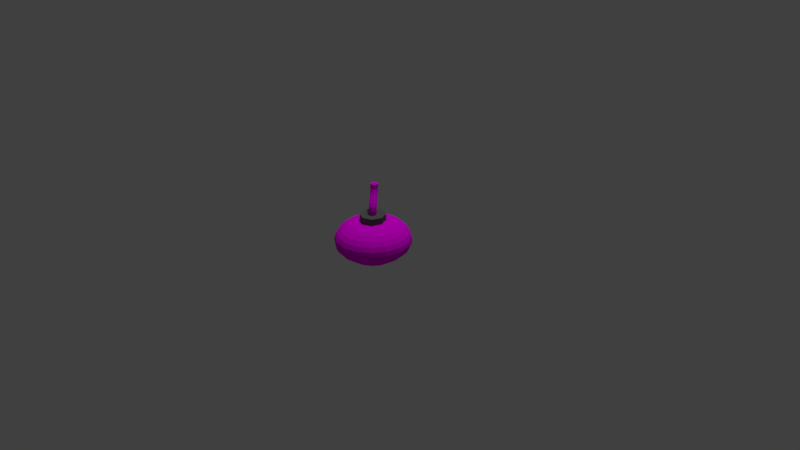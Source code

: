 # Source: ShieldBomb.blend  (saved by Blender 2.77.0; exported with 4.5.12 LTS)
import bpy
from mathutils import Matrix  # noqa: F401  (used for matrix-valued properties, if any)

bpy.ops.wm.read_factory_settings(use_empty=True)
scene = bpy.context.scene
scene.name = 'Scene'

# ---- collections
col_collection_1 = bpy.data.collections.new('Collection 1'); scene.collection.children.link(col_collection_1)

# ---- images (referenced by path relative to the original .blend; pixels are not part of the script)
import os
ASSET_DIR = os.environ.get("B2B_ASSET_DIR", "")  # directory of the original .blend (textures are referenced by path, not embedded)
HERE = os.path.dirname(os.path.abspath(__file__))  # packed textures are extracted next to this script under _unpacked/

def load_image(name, relpath, width, height, colorspace="sRGB"):
    """Load a texture the original file referenced (path relative to the .blend, or extracted next to this script)."""
    p = next((c for c in (os.path.join(HERE, relpath), os.path.join(ASSET_DIR, relpath)) if relpath and os.path.exists(c)), "")
    if p:
        img = bpy.data.images.load(p, check_existing=True)
        img.name = name
    else:  # same state as the original file: an image datablock whose file is absent (Cycles renders it pink)
        img = bpy.data.images.new(name, width, height)
        img.source = "FILE"
        img.filepath = "//" + (relpath or name)
    img.colorspace_settings.name = colorspace
    return img
img_earthenpottexture_jpg_001 = load_image('EarthenPotTexture.jpg.001', 'EarthenPotTexture.jpg', 1024, 1024, 'sRGB')
img_jute_jpg = load_image('Jute.jpg', 'Jute.jpg', 1024, 1024, 'sRGB')

# ---- materials (node trees are filled in below, after node groups)
mat_base = bpy.data.materials.new('Base')
mat_base.alpha_threshold = 0.0
mat_base.roughness = 0.5
mat_pot = bpy.data.materials.new('Pot')
mat_pot.alpha_threshold = 0.0
mat_pot.roughness = 0.5
mat_fuse = bpy.data.materials.new('Fuse')
mat_fuse.alpha_threshold = 0.0
mat_fuse.roughness = 0.5
mat_black = bpy.data.materials.new('Black')
mat_black.alpha_threshold = 0.0
mat_black.roughness = 0.5

# ---- material node trees
mat_base.use_nodes = True; mat_base.node_tree.nodes.clear()
_N = mat_base.node_tree.nodes; _L = mat_base.node_tree.links
n0 = _N.new('ShaderNodeOutputMaterial'); n0.name = 'Material Output'; n0.location = (300, 300)
n1 = _N.new('ShaderNodeBsdfDiffuse'); n1.name = 'Diffuse BSDF'; n1.location = (10, 300)
_L.new(n1.outputs[0], n0.inputs[0])
n0.is_active_output = True
mat_pot.use_nodes = True; mat_pot.node_tree.nodes.clear()
_N = mat_pot.node_tree.nodes; _L = mat_pot.node_tree.links
n0 = _N.new('ShaderNodeOutputMaterial'); n0.name = 'Material Output'; n0.location = (300, 300)
n1 = _N.new('ShaderNodeBsdfDiffuse'); n1.name = 'Diffuse BSDF'; n1.location = (124, 233)
n2 = _N.new('ShaderNodeTexImage'); n2.name = 'Image Texture'; n2.location = (-105, 297)
n2.width = 140
n2.image = img_earthenpottexture_jpg_001
_L.new(n1.outputs[0], n0.inputs[0])
_L.new(n2.outputs[0], n1.inputs[0])
n0.is_active_output = True
mat_fuse.use_nodes = True; mat_fuse.node_tree.nodes.clear()
_N = mat_fuse.node_tree.nodes; _L = mat_fuse.node_tree.links
n0 = _N.new('ShaderNodeOutputMaterial'); n0.name = 'Material Output'; n0.location = (300, 300)
n1 = _N.new('ShaderNodeTexImage'); n1.name = 'Image Texture'; n1.location = (-126, 293)
n1.width = 140
n1.image = img_jute_jpg
n2 = _N.new('ShaderNodeBsdfDiffuse'); n2.name = 'Diffuse BSDF'; n2.location = (63, 251)
_L.new(n2.outputs[0], n0.inputs[0])
_L.new(n1.outputs[0], n2.inputs[0])
n0.is_active_output = True
mat_black.use_nodes = True; mat_black.node_tree.nodes.clear()
_N = mat_black.node_tree.nodes; _L = mat_black.node_tree.links
n0 = _N.new('ShaderNodeOutputMaterial'); n0.name = 'Material Output'; n0.location = (300, 300)
n1 = _N.new('ShaderNodeBsdfDiffuse'); n1.name = 'Diffuse BSDF'; n1.location = (10, 300)
n1.inputs[0].default_value = (0.1248, 0.1248, 0.1248, 1.0)
_L.new(n1.outputs[0], n0.inputs[0])
n0.is_active_output = True

# ---- world
world_world = bpy.data.worlds.new('World'); scene.world = world_world
world_world.color = (0.05088, 0.05088, 0.05088)
world_world.use_sun_shadow = False
world_world.sun_shadow_jitter_overblur = 0.0
world_world.cycles.sampling_method = 'MANUAL'

# ---- cameras
cam_camera = bpy.data.cameras.new('Camera')
cam_camera.clip_end = 100.0
cam_camera.lens = 35.0
cam_camera.sensor_width = 32.0
cam_camera.sensor_height = 18.0
cam_camera.ortho_scale = 7.314
cam_camera.dof.focus_distance = 0.0

# ---- lights
light_lamp = bpy.data.lights.new('Lamp', 'SUN')
light_lamp.transmission_factor = 0.0
light_lamp.cutoff_distance = 30.0
light_lamp.angle = 0.1993
light_lamp.energy = 1.0
light_lamp.shadow_buffer_clip_start = 1.001
light_lamp.shadow_soft_size = 0.1
light_lamp.shadow_cascade_max_distance = 1000.0

# ---- meshes
me_sphere_001 = bpy.data.meshes.new('Sphere.001')
me_sphere_001.from_pydata([(-0.4619, 0.0, 0.1146), (-0.4904, 0.0, 0.1632), (-0.4531, 0.1877, 0.1632), (-0.4268, 0.1768, 0.1146), (-0.4157, 0.0, 0.07004), (-0.3841, 0.1591, 0.07004), (-0.4268, -0.1768, 0.1146), (-0.4531, -0.1877, 0.1632), (-0.5, 0.0, 0.2161), (-0.4619, 0.1913, 0.2161), (-0.3468, 0.3468, 0.1632), (-0.3266, 0.3266, 0.1146), (-0.3536, 0.0, 0.02648), (-0.3266, 0.1353, 0.02648), (-0.3841, -0.1591, 0.07004), (-0.294, 0.294, 0.07004), (-0.3266, -0.3266, 0.1146), (-0.3468, -0.3468, 0.1632), (-0.4619, -0.1913, 0.2161), (-0.4904, 0.0, 0.2725), (-0.4531, 0.1877, 0.2725), (-0.3536, 0.3536, 0.2161), (-0.1877, 0.4531, 0.1632), (-0.1768, 0.4268, 0.1146), (-0.2778, 0.0, -0.02241), (-0.2566, 0.1063, -0.02241), (-0.3266, -0.1353, 0.02648), (-0.25, 0.25, 0.02648), (-0.294, -0.294, 0.07004), (-0.1591, 0.3841, 0.07004), (-0.1768, -0.4268, 0.1146), (-0.1877, -0.4531, 0.1632), (-0.3536, -0.3536, 0.2161), (-0.4531, -0.1877, 0.2725), (-0.4619, 0.0, 0.3307), (-0.4268, 0.1768, 0.3307), (-0.3468, 0.3468, 0.2725), (-0.1913, 0.4619, 0.2161), (1.912e-07, 0.4904, 0.1632), (2.21e-07, 0.4619, 0.1146), (-0.1913, 0.0, -0.06862), (-0.1768, 0.07322, -0.06862), (-0.2566, -0.1063, -0.02241), (-0.1964, 0.1964, -0.02241), (-0.25, -0.25, 0.02648), (-0.1353, 0.3266, 0.02648), (-0.1591, -0.3841, 0.07004), (2.061e-07, 0.4157, 0.07004), (-3.23e-08, -0.4619, 0.1146), (2.73e-08, -0.4904, 0.1632), (-0.1913, -0.4619, 0.2161), (-0.3468, -0.3468, 0.2725), (-0.4268, -0.1768, 0.3307), (-0.4157, 0.0, 0.3832), (-0.3841, 0.1591, 0.3832), (-0.3266, 0.3266, 0.3307), (-0.1877, 0.4531, 0.2725), (2.21e-07, 0.5, 0.2161), (0.1877, 0.4531, 0.1632), (0.1768, 0.4268, 0.1146), (-0.09755, 0.0, -0.09707), (-0.09012, 0.03733, -0.09707), (-0.1768, -0.07322, -0.06862), (-0.1353, 0.1353, -0.06862), (-0.1964, -0.1964, -0.02241), (-0.1063, 0.2566, -0.02241), (-0.1353, -0.3266, 0.02648), (1.987e-07, 0.3536, 0.02648), (-4.72e-08, -0.4157, 0.07004), (0.1591, 0.3841, 0.07004), (0.1768, -0.4268, 0.1146), (0.1877, -0.4531, 0.1632), (-3.23e-08, -0.5, 0.2161), (-0.1877, -0.4531, 0.2725), (-0.3266, -0.3266, 0.3307), (-0.3841, -0.1591, 0.3832), (-0.3536, 0.0, 0.4272), (-0.3266, 0.1353, 0.4272), (-0.294, 0.294, 0.3832), (-0.1768, 0.4268, 0.3307), (1.912e-07, 0.4904, 0.2725), (0.1913, 0.4619, 0.2161), (0.3468, 0.3468, 0.1632), (0.3266, 0.3266, 0.1146), (1.629e-07, 0.0, -0.1067), (-0.09012, -0.03733, -0.09707), (-0.06897, 0.06897, -0.09707), (-0.1353, -0.1353, -0.06862), (-0.07322, 0.1768, -0.06862), (-0.1063, -0.2566, -0.02241), (1.912e-07, 0.2778, -0.02241), (4.22e-08, -0.3536, 0.02648), (0.1353, 0.3266, 0.02648), (0.1591, -0.3841, 0.07004), (0.294, 0.294, 0.07004), (0.3266, -0.3266, 0.1146), (0.3468, -0.3468, 0.1632), (0.1913, -0.4619, 0.2161), (2.73e-08, -0.4904, 0.2725), (-0.1768, -0.4268, 0.3307), (-0.294, -0.294, 0.3832), (-0.3266, -0.1353, 0.4272), (-0.2778, 0.0, 0.4615), (-0.2566, 0.1063, 0.4615), (-0.25, 0.25, 0.4272), (-0.1591, 0.3841, 0.3832), (1.912e-07, 0.4619, 0.3307), (0.1877, 0.4531, 0.2725), (0.3536, 0.3536, 0.2161), (0.4531, 0.1877, 0.1632), (0.4268, 0.1768, 0.1146), (-0.06897, -0.06897, -0.09707), (-0.03733, 0.09012, -0.09707), (-0.07322, -0.1768, -0.06862), (1.987e-07, 0.1913, -0.06862), (3.475e-08, -0.2778, -0.02241), (0.1063, 0.2566, -0.02241), (0.1353, -0.3266, 0.02648), (0.25, 0.25, 0.02648), (0.294, -0.294, 0.07004), (0.3841, 0.1591, 0.07004), (0.4268, -0.1768, 0.1146), (0.4531, -0.1877, 0.1632), (0.3536, -0.3536, 0.2161), (0.1877, -0.4531, 0.2725), (-1.74e-08, -0.4619, 0.3307), (-0.1591, -0.3841, 0.3832), (-0.25, -0.25, 0.4272), (-0.2566, -0.1063, 0.4615), (-0.1913, 0.0, 0.4851), (-0.1768, 0.07322, 0.4851), (-0.1964, 0.1964, 0.4615), (-0.1353, 0.3266, 0.4272), (2.061e-07, 0.4157, 0.3832), (0.1768, 0.4268, 0.3307), (0.3468, 0.3468, 0.2725), (0.4619, 0.1913, 0.2161), (0.4904, -7.176e-08, 0.1632), (0.4619, -1.314e-07, 0.1146), (-0.03733, -0.09012, -0.09707), (1.726e-07, 0.09755, -0.09707), (4.965e-08, -0.1913, -0.06862), (0.07322, 0.1768, -0.06862), (0.1063, -0.2566, -0.02241), (0.1964, 0.1964, -0.02241), (0.25, -0.25, 0.02648), (0.3266, 0.1353, 0.02648), (0.3841, -0.1591, 0.07004), (0.4157, -1.165e-07, 0.07004), (0.4619, -0.1913, 0.2161), (0.3468, -0.3468, 0.2725), (0.1768, -0.4268, 0.3307), (-4.72e-08, -0.4157, 0.3832), (-0.1353, -0.3266, 0.4272), (-0.1964, -0.1964, 0.4615), (-0.1768, -0.07322, 0.4851), (-0.1655, 0.0, 0.4878), (-0.1672, 0.004002, 0.4863), (-0.1441, 0.05969, 0.489), (-0.1353, 0.1353, 0.4851), (-0.1063, 0.2566, 0.4615), (1.987e-07, 0.3536, 0.4272), (0.1591, 0.3841, 0.3832), (0.3266, 0.3266, 0.3307), (0.4531, 0.1877, 0.2725), (0.5, -1.165e-07, 0.2161), (1.316e-07, -0.09755, -0.09707), (0.03733, 0.09012, -0.09707), (0.07322, -0.1768, -0.06862), (0.1353, 0.1353, -0.06862), (0.1964, -0.1964, -0.02241), (0.2566, 0.1063, -0.02241), (0.3266, -0.1353, 0.02648), (0.3536, -4.196e-08, 0.02648), (0.4531, -0.1877, 0.2725), (0.3266, -0.3266, 0.3307), (0.1591, -0.3841, 0.3832), (4.22e-08, -0.3536, 0.4272), (-0.1063, -0.2566, 0.4615), (-0.1353, -0.1353, 0.4851), (-0.1413, -0.05852, 0.4894), (-0.1194, 0.1194, 0.4874), (-0.07322, 0.1768, 0.4851), (1.912e-07, 0.2778, 0.4615), (0.1353, 0.3266, 0.4272), (0.294, 0.294, 0.3832), (0.4268, 0.1768, 0.3307), (0.4904, -7.176e-08, 0.2725), (0.03733, -0.09012, -0.09707), (0.06898, 0.06897, -0.09707), (0.1353, -0.1353, -0.06862), (0.1768, 0.07322, -0.06862), (0.2566, -0.1063, -0.02241), (0.2778, -7.921e-08, -0.02241), (0.4268, -0.1768, 0.3307), (0.294, -0.294, 0.3832), (0.1353, -0.3266, 0.4272), (3.475e-08, -0.2778, 0.4615), (-0.07322, -0.1768, 0.4851), (-0.1158, -0.1158, 0.488), (-0.1179, -0.115, 0.4872), (-0.1179, 0.123, 0.4861), (-0.06074, 0.1466, 0.4886), (1.912e-07, 0.1913, 0.4851), (0.1063, 0.2566, 0.4615), (0.25, 0.25, 0.4272), (0.3841, 0.1591, 0.3832), (0.4619, -1.016e-07, 0.3307), (0.06898, -0.06897, -0.09707), (0.09012, 0.03733, -0.09707), (0.1768, -0.07322, -0.06862), (0.1913, -8.666e-08, -0.06862), (0.3841, -0.1591, 0.3832), (0.25, -0.25, 0.4272), (0.1063, -0.2566, 0.4615), (8.691e-08, -0.1913, 0.4851), (-0.05791, -0.1398, 0.4896), (1.873e-07, 0.1718, 0.4871), (0.07322, 0.1768, 0.4851), (0.1964, 0.1964, 0.4615), (0.3266, 0.1353, 0.4272), (0.4157, -1.165e-07, 0.3832), (0.09012, -0.03733, -0.09707), (0.09755, -2.706e-08, -0.09707), (0.3266, -0.1353, 0.4272), (0.1964, -0.1964, 0.4615), (0.07322, -0.1768, 0.4851), (9.675e-08, -0.1638, 0.488), (0.001076, 0.1723, 0.4867), (0.06106, 0.1474, 0.4885), (0.1353, 0.1353, 0.4851), (0.2566, 0.1063, 0.4615), (0.3536, -4.196e-08, 0.4272), (0.2566, -0.1063, 0.4615), (0.1353, -0.1353, 0.4851), (0.05823, -0.1406, 0.4895), (0.001076, -0.1642, 0.4876), (0.12, 0.123, 0.4864), (0.1209, 0.1209, 0.4872), (0.1768, 0.07322, 0.4851), (0.2778, -7.176e-08, 0.4615), (0.1768, -0.07322, 0.4851), (0.1165, -0.1165, 0.4879), (0.1459, 0.06045, 0.4887), (0.1913, -5.686e-08, 0.4851), (0.1431, -0.05928, 0.4891), (0.12, -0.115, 0.4865), (0.1693, 0.004002, 0.486), (0.1677, -5.122e-08, 0.4876), (0.001076, 0.05405, 0.5687), (0.03647, 0.03939, 0.5687), (-0.03431, 0.03939, 0.5687), (-0.04897, 0.004002, 0.5687), (-0.03431, -0.03139, 0.5687), (0.001076, -0.04605, 0.5687), (0.03647, -0.03139, 0.5687), (0.05113, 0.004002, 0.5687), (0.001076, 0.1723, 0.5735), (0.12, 0.123, 0.5733), (-0.1179, 0.123, 0.573), (-0.1672, 0.004002, 0.5727), (-0.1179, -0.115, 0.5728), (0.001076, -0.1642, 0.5729), (0.1693, 0.004002, 0.5728), (0.12, -0.115, 0.5727), (-0.1263, 0.2023, 0.9046), (-0.09093, 0.1876, 0.9046), (-0.1617, 0.1876, 0.9046), (-0.1764, 0.1523, 0.9046), (-0.1617, 0.1169, 0.9046), (-0.1263, 0.1022, 0.9046), (-0.07627, 0.1523, 0.9046), (-0.09093, 0.1169, 0.9046), (-0.035, -0.03059, 0.6246), (-0.04517, -0.01876, 0.6718), (-0.06449, 0.003733, 0.7107), (-0.08907, 0.03233, 0.7448), (-0.115, 0.06249, 0.7777), (-0.1383, 0.08967, 0.8129), (-0.1552, 0.1093, 0.854), (-0.1699, 0.1447, 0.854), (-0.153, 0.1251, 0.8129), (-0.1296, 0.09788, 0.7777), (-0.1037, 0.06772, 0.7448), (-0.07915, 0.03912, 0.7107), (-0.05983, 0.01663, 0.6718), (-0.04966, 0.004797, 0.6246), (0.000393, 0.05485, 0.6246), (-0.009777, 0.06668, 0.6718), (-0.0291, 0.08917, 0.7107), (-0.05368, 0.1178, 0.7448), (-0.0796, 0.1479, 0.7777), (-0.1029, 0.1751, 0.8129), (-0.1198, 0.1947, 0.854), (-0.08443, 0.1801, 0.854), (-0.06756, 0.1604, 0.8129), (-0.04421, 0.1333, 0.7777), (-0.01829, 0.1031, 0.7448), (0.006286, 0.07451, 0.7107), (0.02561, 0.05202, 0.6718), (0.03578, 0.04019, 0.6246), (0.05044, 0.004797, 0.6246), (0.04027, 0.01663, 0.6718), (0.02095, 0.03912, 0.7107), (-0.003631, 0.06772, 0.7448), (-0.02955, 0.09788, 0.7777), (-0.0529, 0.1251, 0.8129), (-0.06977, 0.1447, 0.854), (-0.08443, 0.1093, 0.854), (-0.06756, 0.08967, 0.8129), (-0.04421, 0.06249, 0.7777), (-0.01829, 0.03233, 0.7448), (0.006286, 0.003733, 0.7107), (0.02561, -0.01876, 0.6718), (0.03578, -0.03059, 0.6246), (-0.1552, 0.1801, 0.854), (-0.1383, 0.1604, 0.8129), (-0.115, 0.1333, 0.7777), (-0.08907, 0.1031, 0.7448), (-0.06449, 0.07451, 0.7107), (-0.04517, 0.05202, 0.6718), (-0.035, 0.04019, 0.6246), (0.000393, -0.04525, 0.6246), (-0.009777, -0.03342, 0.6718), (-0.0291, -0.01093, 0.7107), (-0.05368, 0.01767, 0.7448), (-0.0796, 0.04783, 0.7777), (-0.1029, 0.07501, 0.8129), (-0.1198, 0.09465, 0.854)], [], [(0, 1, 2, 3), (4, 0, 3, 5), (6, 7, 1, 0), (1, 8, 9, 2), (3, 2, 10, 11), (12, 4, 5, 13), (14, 6, 0, 4), (5, 3, 11, 15), (16, 17, 7, 6), (7, 18, 8, 1), (8, 19, 20, 9), (2, 9, 21, 10), (11, 10, 22, 23), (24, 12, 13, 25), (26, 14, 4, 12), (13, 5, 15, 27), (28, 16, 6, 14), (15, 11, 23, 29), (30, 31, 17, 16), (17, 32, 18, 7), (18, 33, 19, 8), (19, 34, 35, 20), (9, 20, 36, 21), (10, 21, 37, 22), (23, 22, 38, 39), (40, 24, 25, 41), (42, 26, 12, 24), (25, 13, 27, 43), (44, 28, 14, 26), (27, 15, 29, 45), (46, 30, 16, 28), (29, 23, 39, 47), (48, 49, 31, 30), (31, 50, 32, 17), (32, 51, 33, 18), (33, 52, 34, 19), (34, 53, 54, 35), (20, 35, 55, 36), (21, 36, 56, 37), (22, 37, 57, 38), (39, 38, 58, 59), (60, 40, 41, 61), (62, 42, 24, 40), (41, 25, 43, 63), (64, 44, 26, 42), (43, 27, 45, 65), (66, 46, 28, 44), (45, 29, 47, 67), (68, 48, 30, 46), (47, 39, 59, 69), (70, 71, 49, 48), (49, 72, 50, 31), (50, 73, 51, 32), (51, 74, 52, 33), (52, 75, 53, 34), (53, 76, 77, 54), (35, 54, 78, 55), (36, 55, 79, 56), (37, 56, 80, 57), (38, 57, 81, 58), (59, 58, 82, 83), (84, 60, 61), (85, 62, 40, 60), (61, 41, 63, 86), (87, 64, 42, 62), (63, 43, 65, 88), (89, 66, 44, 64), (65, 45, 67, 90), (91, 68, 46, 66), (67, 47, 69, 92), (93, 70, 48, 68), (69, 59, 83, 94), (95, 96, 71, 70), (71, 97, 72, 49), (72, 98, 73, 50), (73, 99, 74, 51), (74, 100, 75, 52), (75, 101, 76, 53), (76, 102, 103, 77), (54, 77, 104, 78), (55, 78, 105, 79), (56, 79, 106, 80), (57, 80, 107, 81), (58, 81, 108, 82), (83, 82, 109, 110), (84, 61, 86), (84, 85, 60), (111, 87, 62, 85), (86, 63, 88, 112), (113, 89, 64, 87), (88, 65, 90, 114), (115, 91, 66, 89), (90, 67, 92, 116), (117, 93, 68, 91), (92, 69, 94, 118), (119, 95, 70, 93), (94, 83, 110, 120), (121, 122, 96, 95), (96, 123, 97, 71), (97, 124, 98, 72), (98, 125, 99, 73), (99, 126, 100, 74), (100, 127, 101, 75), (101, 128, 102, 76), (102, 129, 130, 103), (77, 103, 131, 104), (78, 104, 132, 105), (79, 105, 133, 106), (80, 106, 134, 107), (81, 107, 135, 108), (82, 108, 136, 109), (110, 109, 137, 138), (84, 86, 112), (84, 111, 85), (139, 113, 87, 111), (112, 88, 114, 140), (141, 115, 89, 113), (114, 90, 116, 142), (143, 117, 91, 115), (116, 92, 118, 144), (145, 119, 93, 117), (118, 94, 120, 146), (147, 121, 95, 119), (120, 110, 138, 148), (138, 137, 122, 121), (122, 149, 123, 96), (123, 150, 124, 97), (124, 151, 125, 98), (125, 152, 126, 99), (126, 153, 127, 100), (127, 154, 128, 101), (128, 155, 129, 102), (129, 156, 157, 158, 130), (103, 130, 159, 131), (104, 131, 160, 132), (105, 132, 161, 133), (106, 133, 162, 134), (107, 134, 163, 135), (108, 135, 164, 136), (109, 136, 165, 137), (84, 112, 140), (84, 139, 111), (166, 141, 113, 139), (140, 114, 142, 167), (168, 143, 115, 141), (142, 116, 144, 169), (170, 145, 117, 143), (144, 118, 146, 171), (172, 147, 119, 145), (146, 120, 148, 173), (148, 138, 121, 147), (137, 165, 149, 122), (149, 174, 150, 123), (150, 175, 151, 124), (151, 176, 152, 125), (152, 177, 153, 126), (153, 178, 154, 127), (154, 179, 155, 128), (156, 129, 155, 180), (181, 159, 130, 158), (131, 159, 182, 160), (132, 160, 183, 161), (133, 161, 184, 162), (134, 162, 185, 163), (135, 163, 186, 164), (136, 164, 187, 165), (84, 140, 167), (84, 166, 139), (188, 168, 141, 166), (167, 142, 169, 189), (190, 170, 143, 168), (169, 144, 171, 191), (192, 172, 145, 170), (171, 146, 173, 193), (173, 148, 147, 172), (165, 187, 174, 149), (174, 194, 175, 150), (175, 195, 176, 151), (176, 196, 177, 152), (177, 197, 178, 153), (178, 198, 179, 154), (179, 199, 200, 180, 155), (159, 181, 201, 202, 182), (160, 182, 203, 183), (161, 183, 204, 184), (162, 184, 205, 185), (163, 185, 206, 186), (164, 186, 207, 187), (84, 167, 189), (84, 188, 166), (208, 190, 168, 188), (189, 169, 191, 209), (210, 192, 170, 190), (191, 171, 193, 211), (193, 173, 172, 192), (187, 207, 194, 174), (194, 212, 195, 175), (195, 213, 196, 176), (196, 214, 197, 177), (197, 215, 198, 178), (199, 179, 198, 216), (217, 203, 182, 202), (183, 203, 218, 204), (184, 204, 219, 205), (185, 205, 220, 206), (186, 206, 221, 207), (84, 189, 209), (84, 208, 188), (222, 210, 190, 208), (209, 191, 211, 223), (211, 193, 192, 210), (207, 221, 212, 194), (212, 224, 213, 195), (213, 225, 214, 196), (214, 226, 215, 197), (216, 198, 215, 227), (203, 217, 228, 229, 218), (204, 218, 230, 219), (205, 219, 231, 220), (206, 220, 232, 221), (84, 209, 223), (84, 222, 208), (223, 211, 210, 222), (221, 232, 224, 212), (224, 233, 225, 213), (225, 234, 226, 214), (226, 235, 236, 227, 215), (218, 229, 237, 238, 230), (219, 230, 239, 231), (220, 231, 240, 232), (84, 223, 222), (232, 240, 233, 224), (233, 241, 234, 225), (235, 226, 234, 242), (243, 239, 230, 238), (231, 239, 244, 240), (240, 244, 241, 233), (241, 245, 246, 242, 234), (239, 243, 247, 248, 244), (245, 241, 244, 248), (228, 257, 258, 237, 229), (201, 259, 257, 228, 217, 202), (280, 279, 269, 268), (237, 258, 263, 247, 243, 238), (157, 260, 259, 201, 181, 158), (200, 261, 260, 157, 156, 180), (236, 262, 261, 200, 199, 216, 227), (246, 264, 262, 236, 235, 242), (247, 263, 264, 246, 245, 248), (249, 250, 258, 257), (251, 249, 257, 259), (253, 252, 260, 261), (254, 253, 261, 262), (250, 256, 263, 258), (252, 251, 259, 260), (255, 254, 262, 264), (256, 255, 264, 263), (266, 265, 267, 268, 269, 270, 272, 271), (294, 293, 265, 266), (308, 307, 271, 272), (315, 280, 268, 267), (279, 328, 270, 269), (293, 315, 267, 265), (328, 308, 272, 270), (307, 294, 266, 271), (256, 250, 300, 301), (301, 300, 299, 302), (302, 299, 298, 303), (303, 298, 297, 304), (304, 297, 296, 305), (305, 296, 295, 306), (306, 295, 294, 307), (254, 255, 314, 322), (322, 314, 313, 323), (323, 313, 312, 324), (324, 312, 311, 325), (325, 311, 310, 326), (326, 310, 309, 327), (327, 309, 308, 328), (249, 251, 321, 287), (287, 321, 320, 288), (288, 320, 319, 289), (289, 319, 318, 290), (290, 318, 317, 291), (291, 317, 316, 292), (292, 316, 315, 293), (253, 254, 322, 273), (273, 322, 323, 274), (274, 323, 324, 275), (275, 324, 325, 276), (276, 325, 326, 277), (277, 326, 327, 278), (278, 327, 328, 279), (251, 252, 286, 321), (321, 286, 285, 320), (320, 285, 284, 319), (319, 284, 283, 318), (318, 283, 282, 317), (317, 282, 281, 316), (316, 281, 280, 315), (255, 256, 301, 314), (314, 301, 302, 313), (313, 302, 303, 312), (312, 303, 304, 311), (311, 304, 305, 310), (310, 305, 306, 309), (309, 306, 307, 308), (250, 249, 287, 300), (300, 287, 288, 299), (299, 288, 289, 298), (298, 289, 290, 297), (297, 290, 291, 296), (296, 291, 292, 295), (295, 292, 293, 294), (252, 253, 273, 286), (286, 273, 274, 285), (285, 274, 275, 284), (284, 275, 276, 283), (283, 276, 277, 282), (282, 277, 278, 281), (281, 278, 279, 280)])
me_sphere_001.polygons.foreach_set('material_index', [1, 1, 1, 1, 1, 1, 1, 1, 1, 1, 1, 1, 1, 1, 1, 1, 1, 1, 1, 1, 1, 1, 1, 1, 1, 1, 1, 1, 1, 1, 1, 1, 1, 1, 1, 1, 1, 1, 1, 1, 1, 1, 1, 1, 1, 1, 1, 1, 1, 1, 1, 1, 1, 1, 1, 1, 1, 1, 1, 1, 1, 1, 1, 1, 1, 1, 1, 1, 1, 1, 1, 1, 1, 1, 1, 1, 1, 1, 1, 1, 1, 1, 1, 1, 1, 1, 1, 1, 1, 1, 1, 1, 1, 1, 1, 1, 1, 1, 1, 1, 1, 1, 1, 1, 1, 1, 1, 1, 1, 1, 1, 1, 1, 1, 1, 1, 1, 1, 1, 1, 1, 1, 1, 1, 1, 1, 1, 1, 1, 1, 1, 1, 1, 1, 1, 1, 1, 1, 1, 1, 1, 1, 1, 1, 1, 1, 1, 1, 1, 1, 1, 1, 1, 1, 1, 1, 1, 1, 1, 1, 1, 1, 1, 1, 1, 1, 1, 1, 1, 1, 1, 1, 1, 1, 1, 1, 1, 1, 1, 1, 1, 1, 1, 1, 1, 1, 1, 1, 1, 1, 1, 1, 1, 1, 1, 1, 1, 1, 1, 1, 1, 1, 1, 1, 1, 1, 1, 1, 1, 1, 1, 1, 1, 1, 1, 1, 1, 1, 1, 1, 1, 1, 1, 1, 1, 1, 1, 1, 1, 1, 1, 1, 1, 1, 1, 1, 1, 1, 1, 1, 3, 3, 2, 3, 3, 3, 3, 3, 3, 3, 3, 3, 3, 3, 3, 3, 3, 2, 2, 2, 2, 2, 2, 2, 2, 2, 2, 2, 2, 2, 2, 2, 2, 2, 2, 2, 2, 2, 2, 2, 2, 2, 2, 2, 2, 2, 2, 2, 2, 2, 2, 2, 2, 2, 2, 2, 2, 2, 2, 2, 2, 2, 2, 2, 2, 2, 2, 2, 2, 2, 2, 2, 2, 2, 2, 2, 2, 2, 2, 2, 2])
_uv = me_sphere_001.uv_layers.new(name='UVMap')
_uv.uv.foreach_set('vector', [0.3714, 0.4619, 0.3623, 0.4675, 0.3493, 0.4331, 0.36, 0.4316, 0.3812, 0.4559, 0.3714, 0.4619, 0.36, 0.4316, 0.3714, 0.4298, 0.3935, 0.4853, 0.3873, 0.4939, 0.3623, 0.4675, 0.3714, 0.4619, 0.3623, 0.4675, 0.3528, 0.4733, 0.3382, 0.4348, 0.3493, 0.4331, 0.36, 0.4316, 0.3493, 0.4331, 0.3508, 0.3964, 0.3613, 0.3991, 0.3921, 0.4492, 0.3812, 0.4559, 0.3714, 0.4298, 0.3841, 0.4279, 0.4002, 0.4761, 0.3935, 0.4853, 0.3714, 0.4619, 0.3812, 0.4559, 0.3714, 0.4298, 0.36, 0.4316, 0.3613, 0.3991, 0.3724, 0.4019, 0.4226, 0.4983, 0.4202, 0.5085, 0.3873, 0.4939, 0.3935, 0.4853, 0.3873, 0.4939, 0.3809, 0.5028, 0.3528, 0.4733, 0.3623, 0.4675, 0.3528, 0.4733, 0.3414, 0.4803, 0.3249, 0.4368, 0.3382, 0.4348, 0.3493, 0.4331, 0.3382, 0.4348, 0.34, 0.3935, 0.3508, 0.3964, 0.3613, 0.3991, 0.3508, 0.3964, 0.3666, 0.3631, 0.3751, 0.3697, 0.4045, 0.4416, 0.3921, 0.4492, 0.3841, 0.4279, 0.3985, 0.4256, 0.4076, 0.4657, 0.4002, 0.4761, 0.3812, 0.4559, 0.3921, 0.4492, 0.3841, 0.4279, 0.3714, 0.4298, 0.3724, 0.4019, 0.385, 0.405, 0.4253, 0.4874, 0.4226, 0.4983, 0.3935, 0.4853, 0.4002, 0.4761, 0.3724, 0.4019, 0.3613, 0.3991, 0.3751, 0.3697, 0.3843, 0.3766, 0.4543, 0.4993, 0.4559, 0.5096, 0.4202, 0.5085, 0.4226, 0.4983, 0.4202, 0.5085, 0.4176, 0.5191, 0.3809, 0.5028, 0.3873, 0.4939, 0.3809, 0.5028, 0.3732, 0.5135, 0.3414, 0.4803, 0.3528, 0.4733, 0.3414, 0.4803, 0.3263, 0.4899, 0.307, 0.4397, 0.3249, 0.4368, 0.3382, 0.4348, 0.3249, 0.4368, 0.3269, 0.3902, 0.34, 0.3935, 0.3508, 0.3964, 0.34, 0.3935, 0.3576, 0.3563, 0.3666, 0.3631, 0.3751, 0.3697, 0.3666, 0.3631, 0.3938, 0.3387, 0.3992, 0.348, 0.4173, 0.4338, 0.4045, 0.4416, 0.3985, 0.4256, 0.4134, 0.4234, 0.4161, 0.454, 0.4076, 0.4657, 0.3921, 0.4492, 0.4045, 0.4416, 0.3985, 0.4256, 0.3841, 0.4279, 0.385, 0.405, 0.3992, 0.4086, 0.4282, 0.475, 0.4253, 0.4874, 0.4002, 0.4761, 0.4076, 0.4657, 0.385, 0.405, 0.3724, 0.4019, 0.3843, 0.3766, 0.3946, 0.3843, 0.4526, 0.4882, 0.4543, 0.4993, 0.4226, 0.4983, 0.4253, 0.4874, 0.3843, 0.3766, 0.3751, 0.3697, 0.3992, 0.348, 0.405, 0.3578, 0.4839, 0.4883, 0.4892, 0.4973, 0.4559, 0.5096, 0.4543, 0.4993, 0.4559, 0.5096, 0.4575, 0.5204, 0.4176, 0.5191, 0.4202, 0.5085, 0.4176, 0.5191, 0.4146, 0.5318, 0.3732, 0.5135, 0.3809, 0.5028, 0.3732, 0.5135, 0.3632, 0.528, 0.3263, 0.4899, 0.3414, 0.4803, 0.3263, 0.4899, 0.3056, 0.5036, 0.2823, 0.4439, 0.307, 0.4397, 0.3249, 0.4368, 0.307, 0.4397, 0.3093, 0.3858, 0.3269, 0.3902, 0.34, 0.3935, 0.3269, 0.3902, 0.347, 0.3482, 0.3576, 0.3563, 0.3666, 0.3631, 0.3576, 0.3563, 0.3883, 0.3289, 0.3938, 0.3387, 0.3992, 0.348, 0.3938, 0.3387, 0.4283, 0.3267, 0.4297, 0.3373, 0.4296, 0.4263, 0.4173, 0.4338, 0.4134, 0.4234, 0.4276, 0.4211, 0.4249, 0.4419, 0.4161, 0.454, 0.4045, 0.4416, 0.4173, 0.4338, 0.4134, 0.4234, 0.3985, 0.4256, 0.3992, 0.4086, 0.4138, 0.4122, 0.4316, 0.461, 0.4282, 0.475, 0.4076, 0.4657, 0.4161, 0.454, 0.3992, 0.4086, 0.385, 0.405, 0.3946, 0.3843, 0.4063, 0.393, 0.4507, 0.4758, 0.4526, 0.4882, 0.4253, 0.4874, 0.4282, 0.475, 0.3946, 0.3843, 0.3843, 0.3766, 0.405, 0.3578, 0.4115, 0.3689, 0.4782, 0.4787, 0.4839, 0.4883, 0.4543, 0.4993, 0.4526, 0.4882, 0.405, 0.3578, 0.3992, 0.348, 0.4297, 0.3373, 0.4312, 0.3486, 0.5072, 0.467, 0.5155, 0.4733, 0.4892, 0.4973, 0.4839, 0.4883, 0.4892, 0.4973, 0.4948, 0.5066, 0.4575, 0.5204, 0.4559, 0.5096, 0.4575, 0.5204, 0.4595, 0.5331, 0.4146, 0.5318, 0.4176, 0.5191, 0.4146, 0.5318, 0.4108, 0.5488, 0.3632, 0.528, 0.3732, 0.5135, 0.3632, 0.528, 0.3497, 0.5483, 0.3056, 0.5036, 0.3263, 0.4899, 0.3056, 0.5036, 0.272, 0.5257, 0.2442, 0.4511, 0.2823, 0.4439, 0.307, 0.4397, 0.2823, 0.4439, 0.285, 0.38, 0.3093, 0.3858, 0.3269, 0.3902, 0.3093, 0.3858, 0.3326, 0.3373, 0.347, 0.3482, 0.3576, 0.3563, 0.347, 0.3482, 0.3817, 0.3174, 0.3883, 0.3289, 0.3938, 0.3387, 0.3883, 0.3289, 0.427, 0.3156, 0.4283, 0.3267, 0.4297, 0.3373, 0.4283, 0.3267, 0.4646, 0.3289, 0.4618, 0.3391, 0.4416, 0.4188, 0.4296, 0.4263, 0.4276, 0.4211, 0.4333, 0.4303, 0.4249, 0.4419, 0.4173, 0.4338, 0.4296, 0.4263, 0.4276, 0.4211, 0.4134, 0.4234, 0.4138, 0.4122, 0.4278, 0.4155, 0.4351, 0.4465, 0.4316, 0.461, 0.4161, 0.454, 0.4249, 0.4419, 0.4138, 0.4122, 0.3992, 0.4086, 0.4063, 0.393, 0.4184, 0.402, 0.4485, 0.4616, 0.4507, 0.4758, 0.4282, 0.475, 0.4316, 0.461, 0.4063, 0.393, 0.3946, 0.3843, 0.4115, 0.3689, 0.4189, 0.3815, 0.4717, 0.468, 0.4782, 0.4787, 0.4526, 0.4882, 0.4507, 0.4758, 0.4115, 0.3689, 0.405, 0.3578, 0.4312, 0.3486, 0.4329, 0.3613, 0.4982, 0.4603, 0.5072, 0.467, 0.4839, 0.4883, 0.4782, 0.4787, 0.4312, 0.3486, 0.4297, 0.3373, 0.4618, 0.3391, 0.4589, 0.3501, 0.5206, 0.4385, 0.5308, 0.4411, 0.5155, 0.4733, 0.5072, 0.467, 0.5155, 0.4733, 0.5241, 0.4799, 0.4948, 0.5066, 0.4892, 0.4973, 0.4948, 0.5066, 0.5014, 0.5177, 0.4595, 0.5331, 0.4575, 0.5204, 0.4595, 0.5331, 0.4622, 0.5502, 0.4108, 0.5488, 0.4146, 0.5318, 0.4108, 0.5488, 0.4059, 0.5723, 0.3497, 0.5483, 0.3632, 0.528, 0.3497, 0.5483, 0.3288, 0.5786, 0.272, 0.5257, 0.3056, 0.5036, 0.272, 0.5257, 0.2178, 0.5666, 0.1757, 0.4659, 0.2442, 0.4511, 0.2823, 0.4439, 0.2442, 0.4511, 0.2475, 0.3716, 0.285, 0.38, 0.3093, 0.3858, 0.285, 0.38, 0.3126, 0.3226, 0.3326, 0.3373, 0.347, 0.3482, 0.3326, 0.3373, 0.3726, 0.3019, 0.3817, 0.3174, 0.3883, 0.3289, 0.3817, 0.3174, 0.4253, 0.3025, 0.427, 0.3156, 0.4283, 0.3267, 0.427, 0.3156, 0.4675, 0.3182, 0.4646, 0.3289, 0.4618, 0.3391, 0.4646, 0.3289, 0.4971, 0.3447, 0.4906, 0.3531, 0.4416, 0.4188, 0.4276, 0.4211, 0.4278, 0.4155, 0.4416, 0.4188, 0.4333, 0.4303, 0.4296, 0.4263, 0.4384, 0.4326, 0.4351, 0.4465, 0.4249, 0.4419, 0.4333, 0.4303, 0.4278, 0.4155, 0.4138, 0.4122, 0.4184, 0.402, 0.4301, 0.4105, 0.4462, 0.4469, 0.4485, 0.4616, 0.4316, 0.461, 0.4351, 0.4465, 0.4184, 0.402, 0.4063, 0.393, 0.4189, 0.3815, 0.4266, 0.3944, 0.4642, 0.4557, 0.4717, 0.468, 0.4507, 0.4758, 0.4485, 0.4616, 0.4189, 0.3815, 0.4115, 0.3689, 0.4329, 0.3613, 0.435, 0.3757, 0.4881, 0.4528, 0.4982, 0.4603, 0.4782, 0.4787, 0.4717, 0.468, 0.4329, 0.3613, 0.4312, 0.3486, 0.4589, 0.3501, 0.4556, 0.3625, 0.5098, 0.4356, 0.5206, 0.4385, 0.5072, 0.467, 0.4982, 0.4603, 0.4589, 0.3501, 0.4618, 0.3391, 0.4906, 0.3531, 0.4837, 0.362, 0.5223, 0.4068, 0.5327, 0.4055, 0.5308, 0.4411, 0.5206, 0.4385, 0.5308, 0.4411, 0.5412, 0.444, 0.5241, 0.4799, 0.5155, 0.4733, 0.5241, 0.4799, 0.5344, 0.4876, 0.5014, 0.5177, 0.4948, 0.5066, 0.5014, 0.5177, 0.5103, 0.5324, 0.4622, 0.5502, 0.4595, 0.5331, 0.4622, 0.5502, 0.4663, 0.5733, 0.4059, 0.5723, 0.4108, 0.5488, 0.4059, 0.5723, 0.399, 0.6054, 0.3288, 0.5786, 0.3497, 0.5483, 0.3288, 0.5786, 0.2964, 0.6356, 0.2178, 0.5666, 0.272, 0.5257, 0.2178, 0.5666, 0.06421, 0.6844, 0.0001017, 0.5054, 0.1757, 0.4659, 0.2442, 0.4511, 0.1757, 0.4659, 0.1795, 0.3578, 0.2475, 0.3716, 0.285, 0.38, 0.2475, 0.3716, 0.2816, 0.3004, 0.3126, 0.3226, 0.3326, 0.3373, 0.3126, 0.3226, 0.36, 0.2807, 0.3726, 0.3019, 0.3817, 0.3174, 0.3726, 0.3019, 0.423, 0.2848, 0.4253, 0.3025, 0.427, 0.3156, 0.4253, 0.3025, 0.4711, 0.3055, 0.4675, 0.3182, 0.4646, 0.3289, 0.4675, 0.3182, 0.5039, 0.336, 0.4971, 0.3447, 0.4906, 0.3531, 0.4971, 0.3447, 0.521, 0.3716, 0.5118, 0.3769, 0.4416, 0.4188, 0.4278, 0.4155, 0.4301, 0.4105, 0.4416, 0.4188, 0.4384, 0.4326, 0.4333, 0.4303, 0.4439, 0.4327, 0.4462, 0.4469, 0.4351, 0.4465, 0.4384, 0.4326, 0.4301, 0.4105, 0.4184, 0.402, 0.4266, 0.3944, 0.4341, 0.4067, 0.4566, 0.443, 0.4642, 0.4557, 0.4485, 0.4616, 0.4462, 0.4469, 0.4266, 0.3944, 0.4189, 0.3815, 0.435, 0.3757, 0.4371, 0.3905, 0.4766, 0.4443, 0.4881, 0.4528, 0.4717, 0.468, 0.4642, 0.4557, 0.435, 0.3757, 0.4329, 0.3613, 0.4556, 0.3625, 0.452, 0.3765, 0.4976, 0.4325, 0.5098, 0.4356, 0.4982, 0.4603, 0.4881, 0.4528, 0.4556, 0.3625, 0.4589, 0.3501, 0.4837, 0.362, 0.476, 0.3722, 0.5112, 0.4084, 0.5223, 0.4068, 0.5206, 0.4385, 0.5098, 0.4356, 0.4837, 0.362, 0.4906, 0.3531, 0.5118, 0.3769, 0.5021, 0.3825, 0.5118, 0.3769, 0.521, 0.3716, 0.5327, 0.4055, 0.5223, 0.4068, 0.5327, 0.4055, 0.5435, 0.4041, 0.5412, 0.444, 0.5308, 0.4411, 0.5412, 0.444, 0.5538, 0.4473, 0.5344, 0.4876, 0.5241, 0.4799, 0.5344, 0.4876, 0.5482, 0.4979, 0.5103, 0.5324, 0.5014, 0.5177, 0.5103, 0.5324, 0.5227, 0.5524, 0.4663, 0.5733, 0.4622, 0.5502, 0.4663, 0.5733, 0.4728, 0.608, 0.399, 0.6054, 0.4059, 0.5723, 0.399, 0.6054, 0.3895, 0.6691, 0.2964, 0.6356, 0.3288, 0.5786, 0.2964, 0.6356, 0.2333, 0.7597, 0.06421, 0.6844, 0.2178, 0.5666, 0.0143, 0.9586, 0.02527, 0.9515, 0.0256, 0.9538, 0.05069, 0.9704, 0.04065, 0.9852, 0.1757, 0.4659, 0.0001017, 0.5054, 0.01052, 0.3253, 0.1795, 0.3578, 0.2475, 0.3716, 0.1795, 0.3578, 0.2253, 0.2614, 0.2816, 0.3004, 0.3126, 0.3226, 0.2816, 0.3004, 0.3403, 0.2486, 0.36, 0.2807, 0.3726, 0.3019, 0.36, 0.2807, 0.4195, 0.2606, 0.423, 0.2848, 0.4253, 0.3025, 0.423, 0.2848, 0.4756, 0.2884, 0.4711, 0.3055, 0.4675, 0.3182, 0.4711, 0.3055, 0.5119, 0.3257, 0.5039, 0.336, 0.4971, 0.3447, 0.5039, 0.336, 0.5305, 0.3662, 0.521, 0.3716, 0.4416, 0.4188, 0.4301, 0.4105, 0.4341, 0.4067, 0.4416, 0.4188, 0.4439, 0.4327, 0.4384, 0.4326, 0.4491, 0.4308, 0.4566, 0.443, 0.4462, 0.4469, 0.4439, 0.4327, 0.4341, 0.4067, 0.4266, 0.3944, 0.4371, 0.3905, 0.4393, 0.4047, 0.4647, 0.4354, 0.4766, 0.4443, 0.4642, 0.4557, 0.4566, 0.443, 0.4371, 0.3905, 0.435, 0.3757, 0.452, 0.3765, 0.4483, 0.391, 0.4837, 0.429, 0.4976, 0.4325, 0.4881, 0.4528, 0.4766, 0.4443, 0.452, 0.3765, 0.4556, 0.3625, 0.476, 0.3722, 0.4673, 0.3837, 0.4987, 0.4101, 0.5112, 0.4084, 0.5098, 0.4356, 0.4976, 0.4325, 0.476, 0.3722, 0.4837, 0.362, 0.5021, 0.3825, 0.4911, 0.3889, 0.5021, 0.3825, 0.5118, 0.3769, 0.5223, 0.4068, 0.5112, 0.4084, 0.521, 0.3716, 0.5305, 0.3662, 0.5435, 0.4041, 0.5327, 0.4055, 0.5435, 0.4041, 0.5564, 0.4024, 0.5538, 0.4473, 0.5412, 0.444, 0.5538, 0.4473, 0.5705, 0.4516, 0.5482, 0.4979, 0.5344, 0.4876, 0.5482, 0.4979, 0.5673, 0.5118, 0.5227, 0.5524, 0.5103, 0.5324, 0.5227, 0.5524, 0.5419, 0.5823, 0.4728, 0.608, 0.4663, 0.5733, 0.4728, 0.608, 0.4864, 0.6696, 0.3895, 0.6691, 0.399, 0.6054, 0.3895, 0.6691, 0.3715, 0.8109, 0.2333, 0.7597, 0.2964, 0.6356, 0.02527, 0.9515, 0.0143, 0.9586, 0.0001017, 0.9239, 0.01917, 0.9202, 0.07772, 0.9886, 0.07535, 0.9998, 0.04065, 0.9852, 0.05069, 0.9704, 0.1795, 0.3578, 0.01052, 0.3253, 0.08663, 0.1686, 0.2253, 0.2614, 0.2816, 0.3004, 0.2253, 0.2614, 0.304, 0.1916, 0.3403, 0.2486, 0.36, 0.2807, 0.3403, 0.2486, 0.4138, 0.2237, 0.4195, 0.2606, 0.423, 0.2848, 0.4195, 0.2606, 0.4817, 0.2649, 0.4756, 0.2884, 0.4711, 0.3055, 0.4756, 0.2884, 0.5226, 0.3117, 0.5119, 0.3257, 0.5039, 0.336, 0.5119, 0.3257, 0.5418, 0.3598, 0.5305, 0.3662, 0.4416, 0.4188, 0.4341, 0.4067, 0.4393, 0.4047, 0.4416, 0.4188, 0.4491, 0.4308, 0.4439, 0.4327, 0.4531, 0.427, 0.4647, 0.4354, 0.4566, 0.443, 0.4491, 0.4308, 0.4393, 0.4047, 0.4371, 0.3905, 0.4483, 0.391, 0.4449, 0.4049, 0.4693, 0.4254, 0.4837, 0.429, 0.4766, 0.4443, 0.4647, 0.4354, 0.4483, 0.391, 0.452, 0.3765, 0.4673, 0.3837, 0.4584, 0.3957, 0.4844, 0.4121, 0.4987, 0.4101, 0.4976, 0.4325, 0.4837, 0.429, 0.4673, 0.3837, 0.476, 0.3722, 0.4911, 0.3889, 0.4787, 0.3963, 0.4911, 0.3889, 0.5021, 0.3825, 0.5112, 0.4084, 0.4987, 0.4101, 0.5305, 0.3662, 0.5418, 0.3598, 0.5564, 0.4024, 0.5435, 0.4041, 0.5564, 0.4024, 0.5737, 0.4001, 0.5705, 0.4516, 0.5538, 0.4473, 0.5705, 0.4516, 0.5935, 0.4573, 0.5673, 0.5118, 0.5482, 0.4979, 0.5673, 0.5118, 0.5965, 0.5325, 0.5419, 0.5823, 0.5227, 0.5524, 0.5419, 0.5823, 0.5772, 0.6346, 0.4864, 0.6696, 0.4728, 0.608, 0.4864, 0.6696, 0.521, 0.8109, 0.3715, 0.8109, 0.3895, 0.6691, 0.0001914, 0.8865, 0.01378, 0.8893, 0.01307, 0.8903, 0.01917, 0.9202, 0.0001017, 0.9239, 0.07535, 0.9998, 0.07772, 0.9886, 0.0794, 0.9899, 0.1098, 0.9835, 0.113, 0.9999, 0.2253, 0.2614, 0.08663, 0.1686, 0.2137, 0.05543, 0.304, 0.1916, 0.3403, 0.2486, 0.304, 0.1916, 0.4023, 0.1579, 0.4138, 0.2237, 0.4195, 0.2606, 0.4138, 0.2237, 0.4905, 0.2289, 0.4817, 0.2649, 0.4756, 0.2884, 0.4817, 0.2649, 0.5371, 0.2925, 0.5226, 0.3117, 0.5119, 0.3257, 0.5226, 0.3117, 0.557, 0.351, 0.5418, 0.3598, 0.4416, 0.4188, 0.4393, 0.4047, 0.4449, 0.4049, 0.4416, 0.4188, 0.4531, 0.427, 0.4491, 0.4308, 0.4554, 0.422, 0.4693, 0.4254, 0.4647, 0.4354, 0.4531, 0.427, 0.4449, 0.4049, 0.4483, 0.391, 0.4584, 0.3957, 0.4499, 0.4073, 0.4697, 0.4143, 0.4844, 0.4121, 0.4837, 0.429, 0.4693, 0.4254, 0.4584, 0.3957, 0.4673, 0.3837, 0.4787, 0.3963, 0.4659, 0.4039, 0.4787, 0.3963, 0.4911, 0.3889, 0.4987, 0.4101, 0.4844, 0.4121, 0.5418, 0.3598, 0.557, 0.351, 0.5737, 0.4001, 0.5564, 0.4024, 0.5737, 0.4001, 0.5972, 0.3967, 0.5935, 0.4573, 0.5705, 0.4516, 0.5935, 0.4573, 0.6286, 0.4655, 0.5965, 0.5325, 0.5673, 0.5118, 0.5965, 0.5325, 0.6491, 0.568, 0.5772, 0.6346, 0.5419, 0.5823, 0.5772, 0.6346, 0.6627, 0.7553, 0.521, 0.8109, 0.4864, 0.6696, 0.01378, 0.8893, 0.0001914, 0.8865, 0.01456, 0.852, 0.03134, 0.8631, 0.1427, 0.9768, 0.1483, 0.9854, 0.113, 0.9999, 0.1098, 0.9835, 0.304, 0.1916, 0.2137, 0.05543, 0.3716, 0.0001017, 0.4023, 0.1579, 0.4138, 0.2237, 0.4023, 0.1579, 0.5049, 0.1643, 0.4905, 0.2289, 0.4817, 0.2649, 0.4905, 0.2289, 0.5588, 0.2628, 0.5371, 0.2925, 0.5226, 0.3117, 0.5371, 0.2925, 0.5776, 0.3388, 0.557, 0.351, 0.4416, 0.4188, 0.4449, 0.4049, 0.4499, 0.4073, 0.4416, 0.4188, 0.4554, 0.422, 0.4531, 0.427, 0.4556, 0.4165, 0.4697, 0.4143, 0.4693, 0.4254, 0.4554, 0.422, 0.4499, 0.4073, 0.4584, 0.3957, 0.4659, 0.4039, 0.4537, 0.4113, 0.4659, 0.4039, 0.4787, 0.3963, 0.4844, 0.4121, 0.4697, 0.4143, 0.557, 0.351, 0.5776, 0.3388, 0.5972, 0.3967, 0.5737, 0.4001, 0.5972, 0.3967, 0.633, 0.3909, 0.6286, 0.4655, 0.5935, 0.4573, 0.6286, 0.4655, 0.6912, 0.4787, 0.6491, 0.568, 0.5965, 0.5325, 0.6491, 0.568, 0.7752, 0.6494, 0.6627, 0.7553, 0.5772, 0.6346, 0.03134, 0.8631, 0.01456, 0.852, 0.04094, 0.8251, 0.049, 0.8368, 0.1483, 0.9854, 0.1427, 0.9768, 0.1434, 0.9768, 0.1609, 0.9499, 0.1745, 0.9587, 0.4023, 0.1579, 0.3716, 0.0001017, 0.5364, 0.008828, 0.5049, 0.1643, 0.4905, 0.2289, 0.5049, 0.1643, 0.5965, 0.2091, 0.5588, 0.2628, 0.5371, 0.2925, 0.5588, 0.2628, 0.6087, 0.3198, 0.5776, 0.3388, 0.4416, 0.4188, 0.4499, 0.4073, 0.4537, 0.4113, 0.4416, 0.4188, 0.4556, 0.4165, 0.4554, 0.422, 0.4537, 0.4113, 0.4659, 0.4039, 0.4697, 0.4143, 0.4556, 0.4165, 0.5776, 0.3388, 0.6087, 0.3198, 0.633, 0.3909, 0.5972, 0.3967, 0.633, 0.3909, 0.6965, 0.3794, 0.6912, 0.4787, 0.6286, 0.4655, 0.6912, 0.4787, 0.8405, 0.507, 0.7752, 0.6494, 0.6491, 0.568, 0.07549, 0.8111, 0.07923, 0.8305, 0.04933, 0.8362, 0.049, 0.8368, 0.04094, 0.8251, 0.1745, 0.9587, 0.1609, 0.9499, 0.1788, 0.9233, 0.1785, 0.9221, 0.1886, 0.924, 0.5049, 0.1643, 0.5364, 0.008828, 0.6838, 0.07878, 0.5965, 0.2091, 0.5588, 0.2628, 0.5965, 0.2091, 0.6635, 0.2848, 0.6087, 0.3198, 0.4416, 0.4188, 0.4537, 0.4113, 0.4556, 0.4165, 0.6087, 0.3198, 0.6635, 0.2848, 0.6965, 0.3794, 0.633, 0.3909, 0.6965, 0.3794, 0.847, 0.3487, 0.8405, 0.507, 0.6912, 0.4787, 0.07923, 0.8305, 0.07549, 0.8111, 0.1129, 0.8111, 0.1104, 0.8243, 0.172, 0.8898, 0.1885, 0.8865, 0.1886, 0.924, 0.1785, 0.9221, 0.5965, 0.2091, 0.6838, 0.07878, 0.7925, 0.1983, 0.6635, 0.2848, 0.6635, 0.2848, 0.7925, 0.1983, 0.847, 0.3487, 0.6965, 0.3794, 0.1476, 0.8254, 0.1373, 0.8407, 0.1125, 0.8238, 0.1104, 0.8243, 0.1129, 0.8111, 0.1885, 0.8865, 0.172, 0.8898, 0.1663, 0.8599, 0.1643, 0.8587, 0.1742, 0.8519, 0.1373, 0.8407, 0.1476, 0.8254, 0.1742, 0.8519, 0.1643, 0.8587, 0.5, 1.0, 0.9755, 0.6545, 0.7939, 0.09549, 0.2061, 0.09549, 0.02447, 0.6545, 0.5, 1.0, 0.933, 0.75, 0.933, 0.25, 0.5, 0.0, 0.06699, 0.25, 0.06699, 0.75, 0.56, 0.1097, 0.5124, 0.155, 0.4729, 0.04535, 0.5205, 0.0, 0.5, 1.0, 0.933, 0.75, 0.933, 0.25, 0.5, 0.0, 0.06699, 0.25, 0.06699, 0.75, 0.5, 1.0, 0.933, 0.75, 0.933, 0.25, 0.5, 0.0, 0.06699, 0.25, 0.06699, 0.75, 0.5, 1.0, 0.933, 0.75, 0.933, 0.25, 0.5, 0.0, 0.06699, 0.25, 0.06699, 0.75, 0.5, 1.0, 0.8909, 0.8117, 0.9875, 0.3887, 0.7169, 0.04952, 0.2831, 0.04952, 0.01254, 0.3887, 0.1091, 0.8117, 0.5, 1.0, 0.933, 0.75, 0.933, 0.25, 0.5, 0.0, 0.06699, 0.25, 0.06699, 0.75, 0.5, 1.0, 0.933, 0.75, 0.933, 0.25, 0.5, 0.0, 0.06699, 0.25, 0.06699, 0.75, 0.0, 0.0, 1.0, 0.0, 1.0, 1.0, 0.0, 1.0, 0.0, 0.0, 1.0, 0.0, 1.0, 1.0, 0.0, 1.0, 0.0, 0.0, 1.0, 0.0, 1.0, 1.0, 0.0, 1.0, 0.0, 0.0, 1.0, 0.0, 1.0, 1.0, 0.0, 1.0, 0.0, 0.0, 1.0, 0.0, 1.0, 1.0, 0.0, 1.0, 0.0, 0.0, 1.0, 0.0, 1.0, 1.0, 0.0, 1.0, 0.0, 0.0, 1.0, 0.0, 1.0, 1.0, 0.0, 1.0, 0.0, 0.0, 1.0, 0.0, 1.0, 1.0, 0.0, 1.0, 0.9354, 0.5114, 0.8442, 0.5114, 0.7796, 0.4493, 0.7796, 0.3615, 0.8442, 0.2994, 0.9354, 0.2994, 1.0, 0.3615, 1.0, 0.4493, 0.2322, 0.8476, 0.2807, 0.8904, 0.2378, 1.0, 0.1893, 0.9572, 0.09244, 0.7802, 0.1542, 0.8019, 0.1113, 0.9115, 0.04953, 0.8898, 0.7002, 0.7982, 0.7795, 0.7711, 0.7768, 0.8728, 0.6975, 0.8999, 0.5124, 0.155, 0.4327, 0.1979, 0.3932, 0.08824, 0.4729, 0.04535, 0.6122, 0.7807, 0.7002, 0.7982, 0.6975, 0.8999, 0.6095, 0.8824, 0.4327, 0.1979, 0.3677, 0.2132, 0.3281, 0.1035, 0.3932, 0.08824, 0.1542, 0.8019, 0.2322, 0.8476, 0.1893, 0.9572, 0.1113, 0.9115, 0.1561, 0.02176, 0.2341, 0.06741, 0.1682, 0.176, 0.09017, 0.1303, 0.09017, 0.1303, 0.1682, 0.176, 0.1398, 0.2862, 0.0618, 0.2406, 0.0618, 0.2406, 0.1398, 0.2862, 0.1477, 0.398, 0.06968, 0.3524, 0.06968, 0.3524, 0.1477, 0.398, 0.1763, 0.5107, 0.09832, 0.4651, 0.09832, 0.4651, 0.1763, 0.5107, 0.2103, 0.6237, 0.1323, 0.578, 0.1323, 0.578, 0.2103, 0.6237, 0.2341, 0.7362, 0.1561, 0.6906, 0.1561, 0.6906, 0.2341, 0.7362, 0.2322, 0.8476, 0.1542, 0.8019, 0.4344, 0.9781, 0.3693, 0.9934, 0.3087, 0.8847, 0.3737, 0.8694, 0.3737, 0.8694, 0.3087, 0.8847, 0.2825, 0.7744, 0.3476, 0.7591, 0.3476, 0.7591, 0.2825, 0.7744, 0.2898, 0.6626, 0.3549, 0.6473, 0.9478, 0.272, 0.8611, 0.2994, 0.8611, 0.213, 0.9478, 0.1856, 0.9478, 0.1856, 0.8611, 0.213, 0.8611, 0.1218, 0.9478, 0.09439, 0.9478, 0.09439, 0.8611, 0.1218, 0.8611, 0.03964, 0.9478, 0.01224, 0.4344, 0.3093, 0.3693, 0.3246, 0.3677, 0.2132, 0.4327, 0.1979, 0.6123, 0.00959, 0.7003, 0.0271, 0.6961, 0.1242, 0.6081, 0.1067, 0.6081, 0.1067, 0.6961, 0.1242, 0.6943, 0.2288, 0.6063, 0.2113, 0.6063, 0.2113, 0.6943, 0.2288, 0.6948, 0.3406, 0.6068, 0.3231, 0.6068, 0.3231, 0.6948, 0.3406, 0.6967, 0.4565, 0.6087, 0.439, 0.6087, 0.439, 0.6967, 0.4565, 0.6988, 0.5734, 0.6108, 0.5559, 0.6108, 0.5559, 0.6988, 0.5734, 0.7003, 0.6884, 0.6123, 0.6709, 0.6123, 0.6709, 0.7003, 0.6884, 0.7002, 0.7982, 0.6122, 0.7807, 0.5141, 0.9352, 0.4344, 0.9781, 0.3737, 0.8694, 0.4534, 0.8265, 0.4534, 0.8265, 0.3737, 0.8694, 0.3476, 0.7591, 0.4273, 0.7162, 0.4273, 0.7162, 0.3476, 0.7591, 0.3549, 0.6473, 0.4345, 0.6044, 0.4345, 0.6044, 0.3549, 0.6473, 0.3812, 0.5346, 0.4609, 0.4918, 0.4609, 0.4918, 0.3812, 0.5346, 0.4125, 0.4218, 0.4922, 0.3789, 0.4922, 0.3789, 0.4125, 0.4218, 0.4344, 0.3093, 0.5141, 0.2664, 0.5141, 0.2664, 0.4344, 0.3093, 0.4327, 0.1979, 0.5124, 0.155, 0.7003, 0.0271, 0.7796, 0.0, 0.7754, 0.09715, 0.6961, 0.1242, 0.6961, 0.1242, 0.7754, 0.09715, 0.7736, 0.2017, 0.6943, 0.2288, 0.6943, 0.2288, 0.7736, 0.2017, 0.7741, 0.3135, 0.6948, 0.3406, 0.6948, 0.3406, 0.7741, 0.3135, 0.7759, 0.4294, 0.6967, 0.4565, 0.6967, 0.4565, 0.7759, 0.4294, 0.7781, 0.5463, 0.6988, 0.5734, 0.6988, 0.5734, 0.7781, 0.5463, 0.7796, 0.6613, 0.7003, 0.6884, 0.7003, 0.6884, 0.7796, 0.6613, 0.7795, 0.7711, 0.7002, 0.7982, 0.09427, 0.0, 0.1561, 0.02176, 0.09017, 0.1303, 0.02836, 0.1086, 0.02836, 0.1086, 0.09017, 0.1303, 0.0618, 0.2406, 0.0, 0.2188, 0.0, 0.2188, 0.0618, 0.2406, 0.06968, 0.3524, 0.007874, 0.3306, 0.8611, 0.2994, 0.7796, 0.2598, 0.7796, 0.1733, 0.8611, 0.213, 0.8611, 0.213, 0.7796, 0.1733, 0.7796, 0.08214, 0.8611, 0.1218, 0.8611, 0.1218, 0.7796, 0.08214, 0.7796, 0.0, 0.8611, 0.03964, 0.09427, 0.6688, 0.1561, 0.6906, 0.1542, 0.8019, 0.09244, 0.7802, 0.2341, 0.06741, 0.2825, 0.1102, 0.2166, 0.2188, 0.1682, 0.176, 0.1682, 0.176, 0.2166, 0.2188, 0.1883, 0.329, 0.1398, 0.2862, 0.1398, 0.2862, 0.1883, 0.329, 0.1961, 0.4408, 0.1477, 0.398, 0.5617, 0.2712, 0.6068, 0.3231, 0.6087, 0.439, 0.5635, 0.3871, 0.5635, 0.3871, 0.6087, 0.439, 0.6108, 0.5559, 0.5657, 0.5041, 0.5657, 0.5041, 0.6108, 0.5559, 0.6123, 0.6709, 0.5672, 0.619, 0.2341, 0.7362, 0.2825, 0.779, 0.2807, 0.8904, 0.2322, 0.8476, 0.5617, 0.8899, 0.5141, 0.9352, 0.4534, 0.8265, 0.501, 0.7811, 0.501, 0.7811, 0.4534, 0.8265, 0.4273, 0.7162, 0.4749, 0.6709, 0.4749, 0.6709, 0.4273, 0.7162, 0.4345, 0.6044, 0.4821, 0.5591, 0.4821, 0.5591, 0.4345, 0.6044, 0.4609, 0.4918, 0.5085, 0.4464, 0.5085, 0.4464, 0.4609, 0.4918, 0.4922, 0.3789, 0.5398, 0.3335, 0.5398, 0.3335, 0.4922, 0.3789, 0.5141, 0.2664, 0.5617, 0.2211, 0.5617, 0.2211, 0.5141, 0.2664, 0.5124, 0.155, 0.56, 0.1097])
me_sphere_001.materials.append(mat_base)
me_sphere_001.materials.append(mat_pot)
me_sphere_001.materials.append(mat_fuse)
me_sphere_001.materials.append(mat_black)
me_sphere_001.use_remesh_preserve_volume = False
me_sphere_001.use_remesh_preserve_attributes = False
me_sphere_001.use_mirror_vertex_groups = False
me_sphere_001.update()

# ---- objects
ob_shieldbomb = bpy.data.objects.new('ShieldBomb', me_sphere_001)
ob_lamp = bpy.data.objects.new('Lamp', light_lamp)
ob_camera = bpy.data.objects.new('Camera', cam_camera)

# ---- transforms, parenting, visibility, modifiers, constraints
ob_shieldbomb.location = (0.0, 0.0, 0.0)
ob_shieldbomb.lineart.crease_threshold = 0.0
_vg = ob_shieldbomb.vertex_groups.new(name='Base')
ob_lamp.location = (1.26, 0.0743, 6.276)
ob_lamp.rotation_euler = (0.05417, 0.2137, 1.784)
ob_lamp.lock_rotations_4d = False
ob_lamp.empty_display_type = 'ARROWS'
ob_lamp.color = (0.0, 0.0, 0.0, 0.0)
ob_lamp.lineart.crease_threshold = 0.0
ob_camera.location = (7.481, -6.508, 5.344)
ob_camera.rotation_euler = (1.109, 0.01082, 0.8149)
ob_camera.lock_rotations_4d = False
ob_camera.empty_display_type = 'ARROWS'
ob_camera.color = (0.0, 0.0, 0.0, 0.0)
ob_camera.display_type = 'WIRE'
ob_camera.lineart.crease_threshold = 0.0

# ---- collection membership
col_collection_1.objects.link(ob_shieldbomb)
col_collection_1.objects.link(ob_lamp)
col_collection_1.objects.link(ob_camera)

# ---- scene / render settings (as saved in the file)
scene.camera = ob_camera
scene.frame_start = 1; scene.frame_end = 250; scene.frame_set(0)
scene.render.engine = 'CYCLES'
scene.render.resolution_percentage = 50
scene.render.dither_intensity = 0.0
scene.cycles.use_denoising = False
scene.cycles.samples = 128
scene.cycles.sampling_pattern = 'TABULATED_SOBOL'
scene.cycles.light_sampling_threshold = 0.0
scene.cycles.use_adaptive_sampling = False
scene.cycles.use_light_tree = False
scene.cycles.blur_glossy = 0.0
scene.cycles.sample_clamp_indirect = 0.0
scene.view_settings.view_transform = 'Standard'
bpy.context.view_layer.update()
